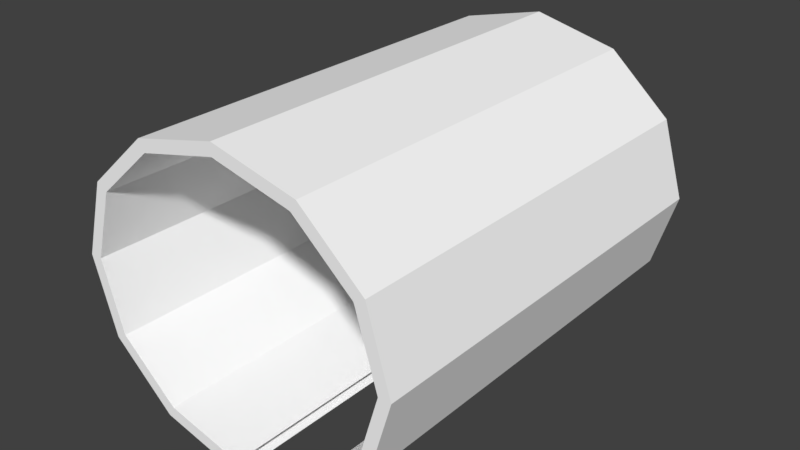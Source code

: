 # Source: Object6.blend  (saved by Blender 2.93.20; exported with 4.5.12 LTS)
import bpy
from mathutils import Matrix  # noqa: F401  (used for matrix-valued properties, if any)

bpy.ops.wm.read_factory_settings(use_empty=True)
scene = bpy.context.scene
scene.name = 'Scene'

# ---- collections
col_collection_1 = bpy.data.collections.new('Collection 1'); scene.collection.children.link(col_collection_1)

# ---- materials (node trees are filled in below, after node groups)
mat_grit = bpy.data.materials.new('grit')
mat_grit.alpha_threshold = 0.0
mat_grit.use_transparent_shadow = False
mat_grit.diffuse_color = (1.0, 1.0, 1.0, 1.0)
mat_grit.specular_color = (0.0, 0.0, 0.0)
mat_grit.roughness = 0.5

# ---- material node trees

# ---- world
world_world = bpy.data.worlds.new('World'); scene.world = world_world
world_world.color = (0.05088, 0.05088, 0.05088)
world_world.use_sun_shadow = False
world_world.sun_shadow_jitter_overblur = 0.0
world_world.cycles.sampling_method = 'MANUAL'

# ---- meshes
me_1499object6_ms3d_m = bpy.data.meshes.new('1499object6.ms3d.m')
me_1499object6_ms3d_m.from_pydata([(762.1, 392.0, 2208.0), (408.0, 623.5, 2208.0), (706.7, 360.0, 2208.0), (440.0, 679.0, 2208.0), (706.7, 360.0, -1.0), (440.0, 679.0, -1.0), (762.1, 392.0, -1.0), (408.0, 623.5, -1.0), (706.7, 360.0, 2208.0), (408.0, 623.5, -1.0), (706.7, 360.0, -1.0), (408.0, 623.5, 2208.0), (440.0, 679.0, 2208.0), (762.1, 392.0, -1.0), (440.0, 679.0, -1.0), (762.1, 392.0, 2208.0), (880.0, 0.0, 2208.0), (706.7, 360.0, 2208.0), (816.0, 0.0, 2208.0), (762.1, 392.0, 2208.0), (816.0, 0.0, -1.0), (762.1, 392.0, -1.0), (880.0, 0.0, -1.0), (706.7, 360.0, -1.0), (816.0, 0.0, 2208.0), (706.7, 360.0, -1.0), (816.0, 0.0, -1.0), (706.7, 360.0, 2208.0), (762.1, 392.0, 2208.0), (880.0, 0.0, -1.0), (762.1, 392.0, -1.0), (880.0, 0.0, 2208.0), (762.1, -392.0, 2208.0), (816.0, 0.0, 2208.0), (706.7, -360.0, 2208.0), (880.0, 0.0, 2208.0), (706.7, -360.0, -1.0), (880.0, 0.0, -1.0), (762.1, -392.0, -1.0), (816.0, 0.0, -1.0), (706.7, -360.0, 2208.0), (816.0, 0.0, -1.0), (706.7, -360.0, -1.0), (816.0, 0.0, 2208.0), (880.0, 0.0, 2208.0), (762.1, -392.0, -1.0), (880.0, 0.0, -1.0), (762.1, -392.0, 2208.0), (440.0, -679.0, 2208.0), (706.7, -360.0, 2208.0), (408.0, -623.5, 2208.0), (762.1, -392.0, 2208.0), (408.0, -623.5, -1.0), (762.1, -392.0, -1.0), (440.0, -679.0, -1.0), (706.7, -360.0, -1.0), (408.0, -623.5, 2208.0), (706.7, -360.0, -1.0), (408.0, -623.5, -1.0), (706.7, -360.0, 2208.0), (762.1, -392.0, 2208.0), (440.0, -679.0, -1.0), (762.1, -392.0, -1.0), (440.0, -679.0, 2208.0), (0.0, -784.0, 2208.0), (408.0, -623.5, 2208.0), (0.0, -720.0, 2208.0), (440.0, -679.0, 2208.0), (0.0, -720.0, -1.0), (440.0, -679.0, -1.0), (0.0, -784.0, -1.0), (408.0, -623.5, -1.0), (0.0, -720.0, 2208.0), (408.0, -623.5, -1.0), (0.0, -720.0, -1.0), (408.0, -623.5, 2208.0), (440.0, -679.0, 2208.0), (0.0, -784.0, -1.0), (440.0, -679.0, -1.0), (0.0, -784.0, 2208.0), (-440.0, -679.0, 2208.0), (0.0, -720.0, 2208.0), (-408.0, -623.5, 2208.0), (0.0, -784.0, 2208.0), (-408.0, -623.5, -1.0), (0.0, -784.0, -1.0), (-440.0, -679.0, -1.0), (0.0, -720.0, -1.0), (-408.0, -623.5, 2208.0), (0.0, -720.0, -1.0), (-408.0, -623.5, -1.0), (0.0, -720.0, 2208.0), (0.0, -784.0, 2208.0), (-440.0, -679.0, -1.0), (0.0, -784.0, -1.0), (-440.0, -679.0, 2208.0), (-762.1, -392.0, 2208.0), (-408.0, -623.5, 2208.0), (-706.7, -360.0, 2208.0), (-440.0, -679.0, 2208.0), (-706.7, -360.0, -1.0), (-440.0, -679.0, -1.0), (-762.1, -392.0, -1.0), (-408.0, -623.5, -1.0), (-706.7, -360.0, 2208.0), (-408.0, -623.5, -1.0), (-706.7, -360.0, -1.0), (-408.0, -623.5, 2208.0), (-440.0, -679.0, 2208.0), (-762.1, -392.0, -1.0), (-440.0, -679.0, -1.0), (-762.1, -392.0, 2208.0), (-880.0, 0.0, 2208.0), (-706.7, -360.0, 2208.0), (-816.0, 0.0, 2208.0), (-762.1, -392.0, 2208.0), (-816.0, 0.0, -1.0), (-762.1, -392.0, -1.0), (-880.0, 0.0, -1.0), (-706.7, -360.0, -1.0), (-816.0, 0.0, 2208.0), (-706.7, -360.0, -1.0), (-816.0, 0.0, -1.0), (-706.7, -360.0, 2208.0), (-762.1, -392.0, 2208.0), (-880.0, 0.0, -1.0), (-762.1, -392.0, -1.0), (-880.0, 0.0, 2208.0), (-762.1, 392.0, 2208.0), (-816.0, 0.0, 2208.0), (-706.7, 360.0, 2208.0), (-880.0, 0.0, 2208.0), (-706.7, 360.0, -1.0), (-880.0, 0.0, -1.0), (-762.1, 392.0, -1.0), (-816.0, 0.0, -1.0), (-706.7, 360.0, 2208.0), (-816.0, 0.0, -1.0), (-706.7, 360.0, -1.0), (-816.0, 0.0, 2208.0), (-880.0, 0.0, 2208.0), (-762.1, 392.0, -1.0), (-880.0, 0.0, -1.0), (-762.1, 392.0, 2208.0), (-440.0, 679.0, 2208.0), (-706.7, 360.0, 2208.0), (-408.0, 623.5, 2208.0), (-762.1, 392.0, 2208.0), (-408.0, 623.5, -1.0), (-762.1, 392.0, -1.0), (-440.0, 679.0, -1.0), (-706.7, 360.0, -1.0), (-408.0, 623.5, 2208.0), (-706.7, 360.0, -1.0), (-408.0, 623.5, -1.0), (-706.7, 360.0, 2208.0), (-762.1, 392.0, 2208.0), (-440.0, 679.0, -1.0), (-762.1, 392.0, -1.0), (-440.0, 679.0, 2208.0), (0.0, 784.0, 2208.0), (-408.0, 623.5, 2208.0), (0.0, 720.0, 2208.0), (-440.0, 679.0, 2208.0), (0.0, 720.0, -1.0), (-440.0, 679.0, -1.0), (0.0, 784.0, -1.0), (-408.0, 623.5, -1.0), (0.0, 720.0, 2208.0), (-408.0, 623.5, -1.0), (0.0, 720.0, -1.0), (-408.0, 623.5, 2208.0), (-440.0, 679.0, 2208.0), (0.0, 784.0, -1.0), (-440.0, 679.0, -1.0), (0.0, 784.0, 2208.0)], [], [(1, 2, 0), (1, 0, 3), (5, 6, 4), (5, 4, 7), (9, 10, 8), (9, 8, 11), (13, 14, 12), (13, 12, 15), (17, 18, 16), (17, 16, 19), (21, 22, 20), (21, 20, 23), (25, 26, 24), (25, 24, 27), (29, 30, 28), (29, 28, 31), (33, 34, 32), (33, 32, 35), (37, 38, 36), (37, 36, 39), (41, 42, 40), (41, 40, 43), (45, 46, 44), (45, 44, 47), (49, 50, 48), (49, 48, 51), (53, 54, 52), (53, 52, 55), (57, 58, 56), (57, 56, 59), (61, 62, 60), (61, 60, 63), (65, 66, 64), (65, 64, 67), (69, 70, 68), (69, 68, 71), (73, 74, 72), (73, 72, 75), (77, 78, 76), (77, 76, 79), (81, 82, 80), (81, 80, 83), (85, 86, 84), (85, 84, 87), (89, 90, 88), (89, 88, 91), (93, 94, 92), (93, 92, 95), (97, 98, 96), (97, 96, 99), (101, 102, 100), (101, 100, 103), (105, 106, 104), (105, 104, 107), (109, 110, 108), (109, 108, 111), (113, 114, 112), (113, 112, 115), (117, 118, 116), (117, 116, 119), (121, 122, 120), (121, 120, 123), (125, 126, 124), (125, 124, 127), (129, 130, 128), (129, 128, 131), (133, 134, 132), (133, 132, 135), (137, 138, 136), (137, 136, 139), (141, 142, 140), (141, 140, 143), (145, 146, 144), (145, 144, 147), (149, 150, 148), (149, 148, 151), (153, 154, 152), (153, 152, 155), (157, 158, 156), (157, 156, 159), (161, 162, 160), (161, 160, 163), (165, 166, 164), (165, 164, 167), (169, 170, 168), (169, 168, 171), (173, 174, 172), (173, 172, 175)])
me_1499object6_ms3d_m.polygons.foreach_set('use_smooth', [True] * 88)
_k = set([(0, 2), (0, 3), (1, 2), (1, 3), (4, 6), (4, 7), (5, 6), (5, 7), (8, 10), (8, 11), (9, 10), (9, 11), (12, 14), (12, 15), (13, 14), (13, 15), (16, 18), (16, 19), (17, 18), (17, 19), (20, 22), (20, 23), (21, 22), (21, 23), (24, 26), (24, 27), (25, 26), (25, 27), (28, 30), (28, 31), (29, 30), (29, 31), (32, 34), (32, 35), (33, 34), (33, 35), (36, 38), (36, 39), (37, 38), (37, 39), (40, 42), (40, 43), (41, 42), (41, 43), (44, 46), (44, 47), (45, 46), (45, 47), (48, 50), (48, 51), (49, 50), (49, 51), (52, 54), (52, 55), (53, 54), (53, 55), (56, 58), (56, 59), (57, 58), (57, 59), (60, 62), (60, 63), (61, 62), (61, 63), (64, 66), (64, 67), (65, 66), (65, 67), (68, 70), (68, 71), (69, 70), (69, 71), (72, 74), (72, 75), (73, 74), (73, 75), (76, 78), (76, 79), (77, 78), (77, 79), (80, 82), (80, 83), (81, 82), (81, 83), (84, 86), (84, 87), (85, 86), (85, 87), (88, 90), (88, 91), (89, 90), (89, 91), (92, 94), (92, 95), (93, 94), (93, 95), (96, 98), (96, 99), (97, 98), (97, 99), (100, 102), (100, 103), (101, 102), (101, 103), (104, 106), (104, 107), (105, 106), (105, 107), (108, 110), (108, 111), (109, 110), (109, 111), (112, 114), (112, 115), (113, 114), (113, 115), (116, 118), (116, 119), (117, 118), (117, 119), (120, 122), (120, 123), (121, 122), (121, 123), (124, 126), (124, 127), (125, 126), (125, 127), (128, 130), (128, 131), (129, 130), (129, 131), (132, 134), (132, 135), (133, 134), (133, 135), (136, 138), (136, 139), (137, 138), (137, 139), (140, 142), (140, 143), (141, 142), (141, 143), (144, 146), (144, 147), (145, 146), (145, 147), (148, 150), (148, 151), (149, 150), (149, 151), (152, 154), (152, 155), (153, 154), (153, 155), (156, 158), (156, 159), (157, 158), (157, 159), (160, 162), (160, 163), (161, 162), (161, 163), (164, 166), (164, 167), (165, 166), (165, 167), (168, 170), (168, 171), (169, 170), (169, 171), (172, 174), (172, 175), (173, 174), (173, 175)])
me_1499object6_ms3d_m.attributes.new('sharp_edge', 'BOOLEAN', 'EDGE').data.foreach_set('value', [ (min(e.vertices), max(e.vertices)) in _k for e in me_1499object6_ms3d_m.edges])
_uv = me_1499object6_ms3d_m.uv_layers.new(name='ms3d_uv_layer')
_uv.uv.foreach_set('vector', [2.225, 3.603, 2.328, 3.72, 2.316, 3.741, 2.225, 3.603, 2.316, 3.741, 2.204, 3.616, 2.204, 3.616, 2.316, 3.741, 2.328, 3.72, 2.204, 3.616, 2.328, 3.72, 2.225, 3.603, 2.603, 0.9996, 2.72, 0.9996, 2.72, 1.862, 2.603, 0.9996, 2.72, 1.862, 2.603, 1.862, 2.741, 0.9996, 2.616, 0.9996, 2.616, 1.862, 2.741, 0.9996, 2.616, 1.862, 2.741, 1.862, 2.328, 3.72, 2.469, 3.762, 2.469, 3.787, 2.328, 3.72, 2.469, 3.787, 2.316, 3.741, 2.316, 3.741, 2.469, 3.787, 2.469, 3.762, 2.316, 3.741, 2.469, 3.762, 2.328, 3.72, 2.328, 0.9996, 2.469, 0.9996, 2.469, 1.862, 2.328, 0.9996, 2.469, 1.862, 2.328, 1.862, 2.469, 0.9996, 2.316, 0.9996, 2.316, 1.862, 2.469, 0.9996, 2.316, 1.862, 2.469, 1.862, 2.469, 3.762, 2.609, 3.72, 2.622, 3.741, 2.469, 3.762, 2.622, 3.741, 2.469, 3.787, 2.469, 3.787, 2.622, 3.741, 2.609, 3.72, 2.469, 3.787, 2.609, 3.72, 2.469, 3.762, 2.469, 0.9996, 2.609, 0.9996, 2.609, 1.862, 2.469, 0.9996, 2.609, 1.862, 2.469, 1.862, 2.622, 0.9996, 2.469, 0.9996, 2.469, 1.862, 2.622, 0.9996, 2.469, 1.862, 2.622, 1.862, 2.609, 3.72, 2.712, 3.603, 2.734, 3.616, 2.609, 3.72, 2.734, 3.616, 2.622, 3.741, 2.622, 3.741, 2.734, 3.616, 2.712, 3.603, 2.622, 3.741, 2.712, 3.603, 2.609, 3.72, 2.72, 0.9996, 2.603, 0.9996, 2.603, 1.862, 2.72, 0.9996, 2.603, 1.862, 2.72, 1.862, 2.616, 0.9996, 2.741, 0.9996, 2.741, 1.862, 2.616, 0.9996, 2.741, 1.862, 2.616, 1.862, 2.712, 3.603, 2.75, 3.444, 2.775, 3.444, 2.712, 3.603, 2.775, 3.444, 2.734, 3.616, 2.734, 3.616, 2.775, 3.444, 2.75, 3.444, 2.734, 3.616, 2.75, 3.444, 2.712, 3.603, 2.603, 0.9996, 2.444, 0.9996, 2.444, 1.862, 2.603, 0.9996, 2.444, 1.862, 2.603, 1.862, 2.444, 0.9996, 2.616, 0.9996, 2.616, 1.862, 2.444, 0.9996, 2.616, 1.862, 2.444, 1.862, 2.75, 3.444, 2.712, 3.284, 2.734, 3.272, 2.75, 3.444, 2.734, 3.272, 2.775, 3.444, 2.775, 3.444, 2.734, 3.272, 2.712, 3.284, 2.775, 3.444, 2.712, 3.284, 2.75, 3.444, 2.444, 0.9996, 2.284, 0.9996, 2.284, 1.862, 2.444, 0.9996, 2.284, 1.862, 2.444, 1.862, 2.272, 0.9996, 2.444, 0.9996, 2.444, 1.862, 2.272, 0.9996, 2.444, 1.862, 2.272, 1.862, 2.712, 3.284, 2.609, 3.168, 2.622, 3.146, 2.712, 3.284, 2.622, 3.146, 2.734, 3.272, 2.734, 3.272, 2.622, 3.146, 2.609, 3.168, 2.734, 3.272, 2.609, 3.168, 2.712, 3.284, 2.284, 0.9996, 2.168, 0.9996, 2.168, 1.862, 2.284, 0.9996, 2.168, 1.862, 2.284, 1.862, 2.146, 0.9996, 2.272, 0.9996, 2.272, 1.862, 2.146, 0.9996, 2.272, 1.862, 2.146, 1.862, 2.609, 3.168, 2.469, 3.125, 2.469, 3.1, 2.609, 3.168, 2.469, 3.1, 2.622, 3.146, 2.622, 3.146, 2.469, 3.1, 2.469, 3.125, 2.622, 3.146, 2.469, 3.125, 2.609, 3.168, 2.609, 0.9996, 2.469, 0.9996, 2.469, 1.862, 2.609, 0.9996, 2.469, 1.862, 2.609, 1.862, 2.469, 0.9996, 2.622, 0.9996, 2.622, 1.862, 2.469, 0.9996, 2.622, 1.862, 2.469, 1.862, 2.469, 3.125, 2.328, 3.168, 2.316, 3.146, 2.469, 3.125, 2.316, 3.146, 2.469, 3.1, 2.469, 3.1, 2.316, 3.146, 2.328, 3.168, 2.469, 3.1, 2.328, 3.168, 2.469, 3.125, 2.469, 0.9996, 2.328, 0.9996, 2.328, 1.862, 2.469, 0.9996, 2.328, 1.862, 2.469, 1.862, 2.316, 0.9996, 2.469, 0.9996, 2.469, 1.862, 2.316, 0.9996, 2.469, 1.862, 2.316, 1.862, 2.328, 3.168, 2.225, 3.284, 2.204, 3.272, 2.328, 3.168, 2.204, 3.272, 2.316, 3.146, 2.316, 3.146, 2.204, 3.272, 2.225, 3.284, 2.316, 3.146, 2.225, 3.284, 2.328, 3.168, 2.168, 0.9996, 2.284, 0.9996, 2.284, 1.862, 2.168, 0.9996, 2.284, 1.862, 2.168, 1.862, 2.272, 0.9996, 2.146, 0.9996, 2.146, 1.862, 2.272, 0.9996, 2.146, 1.862, 2.272, 1.862, 2.225, 3.284, 2.188, 3.444, 2.162, 3.444, 2.225, 3.284, 2.162, 3.444, 2.204, 3.272, 2.204, 3.272, 2.162, 3.444, 2.188, 3.444, 2.204, 3.272, 2.188, 3.444, 2.225, 3.284, 2.284, 0.9996, 2.444, 0.9996, 2.444, 1.862, 2.284, 0.9996, 2.444, 1.862, 2.284, 1.862, 2.444, 0.9996, 2.272, 0.9996, 2.272, 1.862, 2.444, 0.9996, 2.272, 1.862, 2.444, 1.862])
me_1499object6_ms3d_m.materials.append(mat_grit)
me_1499object6_ms3d_m.use_remesh_preserve_volume = False
me_1499object6_ms3d_m.use_remesh_preserve_attributes = False
me_1499object6_ms3d_m.use_mirror_vertex_groups = False
me_1499object6_ms3d_m.update()
arm_1499object6_ms3d_a = bpy.data.armatures.new('1499object6.ms3d.a')  # bones are not reproduced

# ---- objects
ob_1499object6_ms3d_eo = bpy.data.objects.new('1499object6.ms3d.eo', None)
ob_1499object6_ms3d_ao = bpy.data.objects.new('1499object6.ms3d.ao', arm_1499object6_ms3d_a)
ob_1499object6_ms3d_mo = bpy.data.objects.new('1499object6.ms3d.mo', me_1499object6_ms3d_m)

# ---- transforms, parenting, visibility, modifiers, constraints
ob_1499object6_ms3d_eo.location = (0.0, 0.0, 0.0)
ob_1499object6_ms3d_eo.empty_image_offset = (0.0, 0.0)
ob_1499object6_ms3d_eo.lineart.crease_threshold = 0.0
ob_1499object6_ms3d_ao.parent = ob_1499object6_ms3d_eo
ob_1499object6_ms3d_ao.location = (0.0, 0.0, 0.0)
ob_1499object6_ms3d_ao.rotation_euler = (-1.571, 0.0, 0.0)
ob_1499object6_ms3d_ao.show_in_front = True
ob_1499object6_ms3d_ao.lineart.crease_threshold = 0.0
ob_1499object6_ms3d_mo.parent = ob_1499object6_ms3d_eo
ob_1499object6_ms3d_mo.location = (0.0, 0.0, 0.0)
ob_1499object6_ms3d_mo.rotation_euler = (-1.571, 0.0, 0.0)
ob_1499object6_ms3d_mo.lineart.crease_threshold = 0.0
_m = ob_1499object6_ms3d_mo.modifiers.new('ms3d_smoothing_groups', 'EDGE_SPLIT')
_m.use_edge_angle = False
_m = ob_1499object6_ms3d_mo.modifiers.new('1499object6.ms3d.a', 'ARMATURE')
_m.object = ob_1499object6_ms3d_ao

# ---- collection membership
col_collection_1.objects.link(ob_1499object6_ms3d_eo)
col_collection_1.objects.link(ob_1499object6_ms3d_ao)
col_collection_1.objects.link(ob_1499object6_ms3d_mo)

# ---- scene / render settings (as saved in the file)
scene.frame_start = 0; scene.frame_end = 0; scene.frame_set(0)
scene.render.engine = 'BLENDER_EEVEE_NEXT'
scene.render.resolution_percentage = 50
scene.render.dither_intensity = 0.0
scene.cycles.use_denoising = False
scene.cycles.samples = 128
scene.cycles.sampling_pattern = 'TABULATED_SOBOL'
scene.cycles.use_adaptive_sampling = False
scene.cycles.use_light_tree = False
scene.cycles.blur_glossy = 0.0
scene.cycles.sample_clamp_indirect = 0.0
scene.view_settings.view_transform = 'Standard'
bpy.context.view_layer.update()

# ---- added for rendering (the .blend has no active camera and no usable light): camera, sun
cam_auto = bpy.data.cameras.new('AutoCamera')
cam_auto.lens = 50.0
cam_auto.sensor_width = 36.0
cam_auto.clip_end = 52455.1
ob_auto_camera = bpy.data.objects.new('AutoCamera', cam_auto)
scene.collection.objects.link(ob_auto_camera)
ob_auto_camera.location = (2988.91, -2483.19, 2391.12)
ob_auto_camera.rotation_euler = (1.09748, -7.21219e-08, 0.694738)
scene.camera = ob_auto_camera
light_auto_sun = bpy.data.lights.new('AutoSun', 'SUN')
light_auto_sun.energy = 3.0
light_auto_sun.angle = 0.0523599
ob_auto_sun = bpy.data.objects.new('AutoSun', light_auto_sun)
scene.collection.objects.link(ob_auto_sun)
ob_auto_sun.rotation_euler = (0.872665, 0.174533, 0.523599)
bpy.context.view_layer.update()

